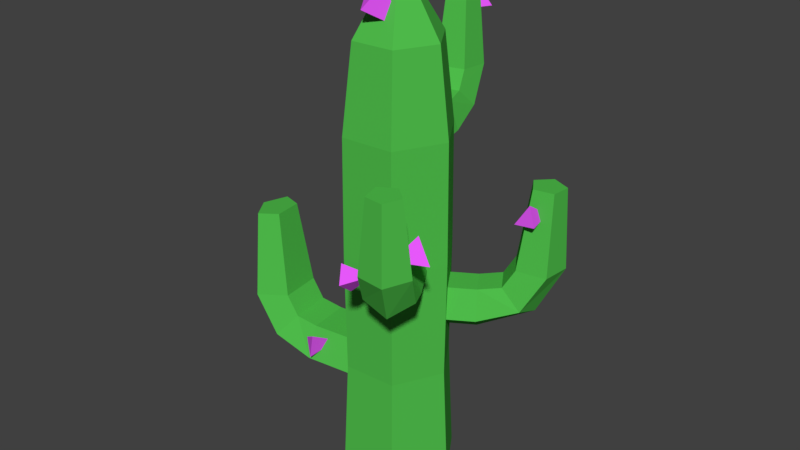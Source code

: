 # Source: Cactus_8.blend  (saved by Blender 2.79.0; exported with 4.5.12 LTS)
import bpy
from mathutils import Matrix  # noqa: F401  (used for matrix-valued properties, if any)

bpy.ops.wm.read_factory_settings(use_empty=True)
scene = bpy.context.scene
scene.name = 'Scene'

# ---- collections
col_collection_1 = bpy.data.collections.new('Collection 1'); scene.collection.children.link(col_collection_1)

# ---- materials (node trees are filled in below, after node groups)
mat_flower = bpy.data.materials.new('Flower')
mat_flower.alpha_threshold = 0.0
mat_flower.use_transparent_shadow = False
mat_flower.diffuse_color = (0.8333, 0.09972, 1.0, 1.0)
mat_flower.roughness = 0.5
mat_cactus = bpy.data.materials.new('Cactus')
mat_cactus.alpha_threshold = 0.0
mat_cactus.use_transparent_shadow = False
mat_cactus.diffuse_color = (0.08044, 0.5173, 0.07171, 1.0)
mat_cactus.roughness = 0.5

# ---- material node trees

# ---- world
world_world = bpy.data.worlds.new('World'); scene.world = world_world
world_world.color = (0.05088, 0.05088, 0.05088)
world_world.use_sun_shadow = False
world_world.sun_shadow_jitter_overblur = 0.0
world_world.cycles.sampling_method = 'MANUAL'

# ---- meshes
me_cube = bpy.data.meshes.new('Cube')
me_cube.from_pydata([(0.0005895, 0.0009672, -8.526e-05), (-0.02665, -0.06808, -0.02776), (-0.0137, -0.07004, 0.03956), (-0.05645, -0.0466, 0.009926)], [], [(0, 1, 3), (0, 3, 2), (0, 2, 1), (3, 1, 2)])
me_cube.materials.append(mat_flower)
me_cube.use_remesh_preserve_volume = False
me_cube.use_remesh_preserve_attributes = False
me_cube.use_mirror_vertex_groups = False
me_cube.update()
me_cylinder_002 = bpy.data.meshes.new('Cylinder.002')
me_cylinder_002.from_pydata([(0.003245, 0.000368, -0.05614), (-0.1247, -0.01414, -0.05614), (-0.006489, 0.0862, -0.007807), (-0.1344, 0.0717, -0.007807), (-0.002771, 0.05342, 0.07039), (-0.1307, 0.03891, 0.07039), (0.009261, -0.05268, 0.07039), (-0.1187, -0.06719, 0.07039), (0.01298, -0.08547, -0.007807), (-0.1149, -0.09998, -0.007807), (-0.2615, -0.02966, -0.0003415), (-0.2353, 0.06026, 0.02774), (-0.1877, 0.03244, 0.08002), (-0.1757, -0.07366, 0.08002), (-0.2158, -0.1114, 0.02774), (-0.3268, -0.03706, 0.1251), (-0.2924, 0.05378, 0.1269), (-0.2172, 0.0291, 0.13), (-0.2052, -0.077, 0.13), (-0.2729, -0.1179, 0.1269), (-0.3175, -0.036, 0.3416), (-0.2944, 0.02482, 0.3428), (-0.2441, 0.008292, 0.3449), (-0.236, -0.06274, 0.3449), (-0.2814, -0.09011, 0.3428)], [], [(0, 1, 3, 2), (2, 3, 5, 4), (4, 5, 7, 6), (5, 3, 11, 12), (6, 7, 9, 8), (8, 9, 1, 0), (0, 2, 4, 6, 8), (14, 13, 18, 19), (1, 9, 14, 10), (3, 1, 10, 11), (7, 5, 12, 13), (9, 7, 13, 14), (15, 19, 24, 20), (12, 11, 16, 17), (10, 14, 19, 15), (13, 12, 17, 18), (11, 10, 15, 16), (21, 20, 24, 23, 22), (18, 17, 22, 23), (16, 15, 20, 21), (19, 18, 23, 24), (17, 16, 21, 22)])
me_cylinder_002.materials.append(mat_cactus)
me_cylinder_002.use_remesh_preserve_volume = False
me_cylinder_002.use_remesh_preserve_attributes = False
me_cylinder_002.use_mirror_vertex_groups = False
me_cylinder_002.update()
me_cylinder = bpy.data.meshes.new('Cylinder')
me_cylinder.from_pydata([(0.08175, -0.1277, -0.005395), (0.07358, -0.1149, 0.2979), (-0.06971, -0.1346, -0.005395), (-0.06274, -0.1212, 0.2979), (-0.1515, -0.006954, -0.005395), (-0.1363, -0.006259, 0.2979), (-0.08175, 0.1277, -0.005395), (-0.07358, 0.1149, 0.2979), (0.06971, 0.1346, -0.005395), (0.06274, 0.1212, 0.2979), (0.1515, 0.006954, -0.005395), (0.1363, 0.006259, 0.2979), (0.07531, -0.1176, 0.6011), (-0.06421, -0.124, 0.6011), (-0.1395, -0.006406, 0.6011), (-0.07531, 0.1176, 0.6011), (0.06421, 0.124, 0.6011), (0.1395, 0.006406, 0.6011), (0.07358, -0.1149, 0.9043), (-0.06274, -0.1212, 0.9043), (-0.1363, -0.006259, 0.9043), (-0.07358, 0.1149, 0.9043), (0.06274, 0.1212, 0.9043), (0.1363, 0.006259, 0.9043), (0.05935, -0.0927, 1.122), (-0.05061, -0.09775, 1.122), (-0.11, -0.005048, 1.122), (-0.05935, 0.0927, 1.122), (0.05061, 0.09775, 1.122), (0.11, 0.005048, 1.122), (0.02793, -0.04363, 1.217), (-0.02382, -0.046, 1.217), (-0.05175, -0.002376, 1.217), (-0.02793, 0.04363, 1.217), (0.02382, 0.046, 1.217), (0.05175, 0.002376, 1.217)], [], [(0, 1, 3, 2), (2, 3, 5, 4), (4, 5, 7, 6), (6, 7, 9, 8), (9, 7, 15, 16), (8, 9, 11, 10), (10, 11, 1, 0), (0, 2, 4, 6, 8, 10), (17, 16, 22, 23), (5, 3, 13, 14), (11, 9, 16, 17), (3, 1, 12, 13), (7, 5, 14, 15), (1, 11, 17, 12), (18, 23, 29, 24), (15, 14, 20, 21), (13, 12, 18, 19), (12, 17, 23, 18), (16, 15, 21, 22), (14, 13, 19, 20), (26, 25, 31, 32), (22, 21, 27, 28), (20, 19, 25, 26), (23, 22, 28, 29), (21, 20, 26, 27), (19, 18, 24, 25), (31, 30, 35, 34, 33, 32), (29, 28, 34, 35), (27, 26, 32, 33), (25, 24, 30, 31), (24, 29, 35, 30), (28, 27, 33, 34)])
me_cylinder.materials.append(mat_cactus)
me_cylinder.use_remesh_preserve_volume = False
me_cylinder.use_remesh_preserve_attributes = False
me_cylinder.use_mirror_vertex_groups = False
me_cylinder.update()
me_cylinder_003 = bpy.data.meshes.new('Cylinder.003')
me_cylinder_003.from_pydata([(0.001461, -0.002845, -0.05059), (-0.05614, 0.1093, -0.05059), (0.05478, 0.02455, -0.007035), (-0.002815, 0.1367, -0.007035), (0.03442, 0.01408, 0.06344), (-0.02318, 0.1262, 0.06344), (-0.03149, -0.01977, 0.06344), (-0.08909, 0.09236, 0.06344), (-0.05186, -0.03023, -0.007035), (-0.1095, 0.0819, -0.007035), (-0.1178, 0.2293, -0.0003078), (-0.04824, 0.2251, 0.025), (-0.04887, 0.1762, 0.07212), (-0.1148, 0.1424, 0.07212), (-0.1549, 0.1703, 0.025), (-0.1472, 0.2865, 0.1127), (-0.07395, 0.2752, 0.1144), (-0.06214, 0.2021, 0.1171), (-0.1281, 0.1682, 0.1171), (-0.1806, 0.2204, 0.1144), (-0.1429, 0.2783, 0.3078), (-0.09393, 0.2707, 0.309), (-0.08603, 0.2218, 0.3108), (-0.1302, 0.1991, 0.3108), (-0.1653, 0.234, 0.309)], [], [(0, 1, 3, 2), (2, 3, 5, 4), (4, 5, 7, 6), (5, 3, 11, 12), (6, 7, 9, 8), (8, 9, 1, 0), (0, 2, 4, 6, 8), (14, 13, 18, 19), (1, 9, 14, 10), (3, 1, 10, 11), (7, 5, 12, 13), (9, 7, 13, 14), (15, 19, 24, 20), (12, 11, 16, 17), (10, 14, 19, 15), (13, 12, 17, 18), (11, 10, 15, 16), (21, 20, 24, 23, 22), (18, 17, 22, 23), (16, 15, 20, 21), (19, 18, 23, 24), (17, 16, 21, 22)])
me_cylinder_003.materials.append(mat_cactus)
me_cylinder_003.use_remesh_preserve_volume = False
me_cylinder_003.use_remesh_preserve_attributes = False
me_cylinder_003.use_mirror_vertex_groups = False
me_cylinder_003.update()
me_cylinder_001 = bpy.data.meshes.new('Cylinder.001')
me_cylinder_001.from_pydata([(-0.0016, 0.002617, -0.04853), (0.06149, -0.1005, -0.04853), (-0.05066, -0.02738, -0.006749), (0.01243, -0.1305, -0.006749), (-0.03192, -0.01593, 0.06085), (0.03117, -0.1191, 0.06085), (0.02872, 0.02116, 0.06085), (0.09181, -0.082, 0.06085), (0.04746, 0.03262, -0.006749), (0.1105, -0.07054, -0.006749), (0.129, -0.2109, -0.0002952), (0.06219, -0.2119, 0.02398), (0.0593, -0.1651, 0.06918), (0.1199, -0.128, 0.06918), (0.1603, -0.1519, 0.02398), (0.1612, -0.2636, 0.1081), (0.09035, -0.2579, 0.1097), (0.07385, -0.1889, 0.1124), (0.1345, -0.1518, 0.1124), (0.1885, -0.1979, 0.1097), (0.1566, -0.256, 0.2953), (0.1091, -0.2523, 0.2964), (0.0981, -0.206, 0.2981), (0.1387, -0.1812, 0.2981), (0.1748, -0.2121, 0.2964)], [], [(0, 1, 3, 2), (2, 3, 5, 4), (4, 5, 7, 6), (5, 3, 11, 12), (6, 7, 9, 8), (8, 9, 1, 0), (0, 2, 4, 6, 8), (14, 13, 18, 19), (1, 9, 14, 10), (3, 1, 10, 11), (7, 5, 12, 13), (9, 7, 13, 14), (15, 19, 24, 20), (12, 11, 16, 17), (10, 14, 19, 15), (13, 12, 17, 18), (11, 10, 15, 16), (21, 20, 24, 23, 22), (18, 17, 22, 23), (16, 15, 20, 21), (19, 18, 23, 24), (17, 16, 21, 22)])
me_cylinder_001.materials.append(mat_cactus)
me_cylinder_001.use_remesh_preserve_volume = False
me_cylinder_001.use_remesh_preserve_attributes = False
me_cylinder_001.use_mirror_vertex_groups = False
me_cylinder_001.update()
me_cube_001 = bpy.data.meshes.new('Cube.001')
me_cube_001.from_pydata([(-0.0006619, -0.0008703, -0.0003078), (0.03481, 0.04577, 0.05299), (0.07264, 0.03699, -0.00353), (0.02629, 0.06873, 0.006419)], [], [(0, 1, 3), (0, 3, 2), (0, 2, 1), (3, 1, 2)])
me_cube_001.materials.append(mat_flower)
me_cube_001.use_remesh_preserve_volume = False
me_cube_001.use_remesh_preserve_attributes = False
me_cube_001.use_mirror_vertex_groups = False
me_cube_001.update()
me_cube_002 = bpy.data.meshes.new('Cube.002')
me_cube_002.from_pydata([(0.000956, -0.000482, -0.0004342), (-0.07705, 0.0009753, 0.01527), (-0.04125, 0.03389, 0.0706), (-0.05507, 0.04852, 0.009515)], [], [(0, 1, 3), (0, 3, 2), (0, 2, 1), (3, 1, 2)])
me_cube_002.materials.append(mat_flower)
me_cube_002.use_remesh_preserve_volume = False
me_cube_002.use_remesh_preserve_attributes = False
me_cube_002.use_mirror_vertex_groups = False
me_cube_002.update()
me_cube_003 = bpy.data.meshes.new('Cube.003')
me_cube_003.from_pydata([(0.000339, -0.00104, -0.0003078), (-0.01783, 0.05467, 0.05299), (0.01092, 0.08079, -0.00353), (-0.04156, 0.06073, 0.006419)], [], [(0, 1, 3), (0, 3, 2), (0, 2, 1), (3, 1, 2)])
me_cube_003.materials.append(mat_flower)
me_cube_003.use_remesh_preserve_volume = False
me_cube_003.use_remesh_preserve_attributes = False
me_cube_003.use_mirror_vertex_groups = False
me_cube_003.update()
me_cube_004 = bpy.data.meshes.new('Cube.004')
me_cube_004.from_pydata([(0.000114, 0.001123, -0.0001251), (-0.005996, -0.06512, 0.04288), (-0.04289, -0.06781, -0.01487), (0.01321, -0.07246, -0.005557)], [], [(0, 1, 3), (0, 3, 2), (0, 2, 1), (3, 1, 2)])
me_cube_004.materials.append(mat_flower)
me_cube_004.use_remesh_preserve_volume = False
me_cube_004.use_remesh_preserve_attributes = False
me_cube_004.use_mirror_vertex_groups = False
me_cube_004.update()
me_cylinder_004 = bpy.data.meshes.new('Cylinder.004')
me_cylinder_004.from_pydata([(-0.002786, -0.001715, -0.05372), (0.1071, 0.06589, -0.05371), (0.02997, -0.05373, -0.00747), (0.1398, 0.01388, -0.00747), (0.01746, -0.03386, 0.06736), (0.1273, 0.03374, 0.06736), (-0.02303, 0.03043, 0.06736), (0.08681, 0.09804, 0.06736), (-0.03555, 0.0503, -0.00747), (0.0743, 0.1179, -0.00747), (0.2246, 0.1382, -0.0003268), (0.2264, 0.06719, 0.02654), (0.1763, 0.06389, 0.07657), (0.1358, 0.1282, 0.07657), (0.1609, 0.1712, 0.02654), (0.2806, 0.1727, 0.1197), (0.2755, 0.09737, 0.1215), (0.2016, 0.07947, 0.1244), (0.1611, 0.1438, 0.1244), (0.2099, 0.2014, 0.1215), (0.2726, 0.1678, 0.3269), (0.2691, 0.1173, 0.3281), (0.2197, 0.1053, 0.33), (0.1926, 0.1484, 0.33), (0.2253, 0.187, 0.3281)], [], [(0, 1, 3, 2), (2, 3, 5, 4), (4, 5, 7, 6), (5, 3, 11, 12), (6, 7, 9, 8), (8, 9, 1, 0), (0, 2, 4, 6, 8), (14, 13, 18, 19), (1, 9, 14, 10), (3, 1, 10, 11), (7, 5, 12, 13), (9, 7, 13, 14), (15, 19, 24, 20), (12, 11, 16, 17), (10, 14, 19, 15), (13, 12, 17, 18), (11, 10, 15, 16), (21, 20, 24, 23, 22), (18, 17, 22, 23), (16, 15, 20, 21), (19, 18, 23, 24), (17, 16, 21, 22)])
me_cylinder_004.materials.append(mat_cactus)
me_cylinder_004.use_remesh_preserve_volume = False
me_cylinder_004.use_remesh_preserve_attributes = False
me_cylinder_004.use_mirror_vertex_groups = False
me_cylinder_004.update()
me_cube_005 = bpy.data.meshes.new('Cube.005')
me_cube_005.from_pydata([(0.0007156, 0.0006229, -0.001001), (-0.03236, -0.0766, 0.0458), (-0.01663, -0.01272, 0.09682), (-0.06852, -0.02437, 0.05245)], [], [(0, 1, 3), (0, 3, 2), (0, 2, 1), (3, 1, 2)])
me_cube_005.materials.append(mat_flower)
me_cube_005.use_remesh_preserve_volume = False
me_cube_005.use_remesh_preserve_attributes = False
me_cube_005.use_mirror_vertex_groups = False
me_cube_005.update()
me_cube_006 = bpy.data.meshes.new('Cube.006')
me_cube_006.from_pydata([(0.0006123, -0.0006134, -9.601e-05), (-0.0358, 0.0352, 0.03292), (-0.01947, 0.05843, -0.01141), (-0.04949, 0.02735, -0.004266)], [], [(0, 1, 3), (0, 3, 2), (0, 2, 1), (3, 1, 2)])
me_cube_006.materials.append(mat_flower)
me_cube_006.use_remesh_preserve_volume = False
me_cube_006.use_remesh_preserve_attributes = False
me_cube_006.use_mirror_vertex_groups = False
me_cube_006.update()
me_cube_007 = bpy.data.meshes.new('Cube.007')
me_cube_007.from_pydata([(0.0009958, 0.000436, 0.0003295), (-0.07641, -0.01395, 0.009047), (-0.05858, -0.005088, -0.05658), (-0.05113, -0.04902, -0.02095)], [], [(0, 1, 3), (0, 3, 2), (0, 2, 1), (3, 1, 2)])
me_cube_007.materials.append(mat_flower)
me_cube_007.use_remesh_preserve_volume = False
me_cube_007.use_remesh_preserve_attributes = False
me_cube_007.use_mirror_vertex_groups = False
me_cube_007.update()
me_cube_008 = bpy.data.meshes.new('Cube.008')
me_cube_008.from_pydata([(2.523e-05, -0.001025, -5.573e-05), (-0.01405, 0.06423, -0.02605), (-0.02281, 0.06068, 0.03525), (0.02024, 0.06328, 0.006931)], [], [(0, 1, 3), (0, 3, 2), (0, 2, 1), (3, 1, 2)])
me_cube_008.materials.append(mat_flower)
me_cube_008.use_remesh_preserve_volume = False
me_cube_008.use_remesh_preserve_attributes = False
me_cube_008.use_mirror_vertex_groups = False
me_cube_008.update()

# ---- objects
ob_flower = bpy.data.objects.new('Flower', me_cube)
ob_arm = bpy.data.objects.new('Arm', me_cylinder_002)
ob_cactus = bpy.data.objects.new('Cactus', me_cylinder)
ob_arm_001 = bpy.data.objects.new('Arm.001', me_cylinder_003)
ob_arm_002 = bpy.data.objects.new('Arm.002', me_cylinder_001)
ob_flower_001 = bpy.data.objects.new('Flower.001', me_cube_001)
ob_flower_002 = bpy.data.objects.new('Flower.002', me_cube_002)
ob_flower_003 = bpy.data.objects.new('Flower.003', me_cube_003)
ob_flower_004 = bpy.data.objects.new('Flower.004', me_cube_004)
ob_arm_003 = bpy.data.objects.new('Arm.003', me_cylinder_004)
ob_flower_005 = bpy.data.objects.new('Flower.005', me_cube_005)
ob_flower_006 = bpy.data.objects.new('Flower.006', me_cube_006)
ob_flower_007 = bpy.data.objects.new('Flower.007', me_cube_007)
ob_flower_008 = bpy.data.objects.new('Flower.008', me_cube_008)

# ---- transforms, parenting, visibility, modifiers, constraints
ob_flower.location = (-0.1366, -0.06951, 0.3173)
ob_flower.lineart.crease_threshold = 0.0
ob_arm.location = (-0.06519, -0.02428, 0.2805)
ob_arm.lineart.crease_threshold = 0.0
ob_cactus.location = (0.008014, 0.004365, 0.0001312)
ob_cactus.lineart.crease_threshold = 0.0
ob_arm_001.location = (-0.02191, 0.09381, 0.8365)
ob_arm_001.rotation_euler = (0.0, -0.0, -0.2327)
ob_arm_001.lineart.crease_threshold = 0.0
ob_arm_002.location = (0.06551, -0.04933, 0.6019)
ob_arm_002.lineart.crease_threshold = 0.0
ob_flower_001.location = (0.2005, -0.2516, 0.7399)
ob_flower_001.lineart.crease_threshold = 0.0
ob_flower_002.location = (-0.3373, -0.03015, 0.4301)
ob_flower_002.lineart.crease_threshold = 0.0
ob_flower_003.location = (-0.07851, 0.3544, 1.086)
ob_flower_003.rotation_euler = (0.0, -0.0, -0.2327)
ob_flower_003.lineart.crease_threshold = 0.0
ob_flower_004.location = (0.2997, 0.182, 0.715)
ob_flower_004.lineart.crease_threshold = 0.0
ob_arm_003.location = (0.06139, 0.04034, 0.4542)
ob_arm_003.lineart.crease_threshold = 0.0
ob_flower_005.location = (0.03583, -0.03736, 1.156)
ob_flower_005.lineart.crease_threshold = 0.0
ob_flower_006.location = (0.2678, 0.1853, 0.6055)
ob_flower_006.lineart.crease_threshold = 0.0
ob_flower_007.location = (0.1684, -0.2726, 0.703)
ob_flower_007.lineart.crease_threshold = 0.0
ob_flower_008.location = (-0.006449, 0.1052, 0.3156)
ob_flower_008.lineart.crease_threshold = 0.0

# ---- collection membership
col_collection_1.objects.link(ob_flower)
col_collection_1.objects.link(ob_arm)
col_collection_1.objects.link(ob_cactus)
col_collection_1.objects.link(ob_arm_001)
col_collection_1.objects.link(ob_arm_002)
col_collection_1.objects.link(ob_flower_001)
col_collection_1.objects.link(ob_flower_002)
col_collection_1.objects.link(ob_flower_003)
col_collection_1.objects.link(ob_flower_004)
col_collection_1.objects.link(ob_arm_003)
col_collection_1.objects.link(ob_flower_005)
col_collection_1.objects.link(ob_flower_006)
col_collection_1.objects.link(ob_flower_007)
col_collection_1.objects.link(ob_flower_008)

# ---- scene / render settings (as saved in the file)
scene.frame_start = 1; scene.frame_end = 250; scene.frame_set(1)
scene.render.engine = 'BLENDER_EEVEE_NEXT'
scene.render.resolution_percentage = 50
scene.render.dither_intensity = 0.0
scene.cycles.use_denoising = False
scene.cycles.samples = 128
scene.cycles.sampling_pattern = 'TABULATED_SOBOL'
scene.cycles.use_adaptive_sampling = False
scene.cycles.use_light_tree = False
scene.cycles.blur_glossy = 0.0
scene.cycles.sample_clamp_indirect = 0.0
scene.view_settings.view_transform = 'Standard'
bpy.context.view_layer.update()

# ---- added for rendering (the .blend has no active camera and no usable light): camera, sun
cam_auto = bpy.data.cameras.new('AutoCamera')
cam_auto.lens = 50.0
cam_auto.sensor_width = 36.0
cam_auto.clip_end = 1000.0
ob_auto_camera = bpy.data.objects.new('AutoCamera', cam_auto)
scene.collection.objects.link(ob_auto_camera)
ob_auto_camera.location = (1.49527, -1.77727, 1.8491)
ob_auto_camera.rotation_euler = (1.09748, -7.21219e-08, 0.694738)
scene.camera = ob_auto_camera
light_auto_sun = bpy.data.lights.new('AutoSun', 'SUN')
light_auto_sun.energy = 3.0
light_auto_sun.angle = 0.0523599
ob_auto_sun = bpy.data.objects.new('AutoSun', light_auto_sun)
scene.collection.objects.link(ob_auto_sun)
ob_auto_sun.rotation_euler = (0.872665, 0.174533, 0.523599)
bpy.context.view_layer.update()
